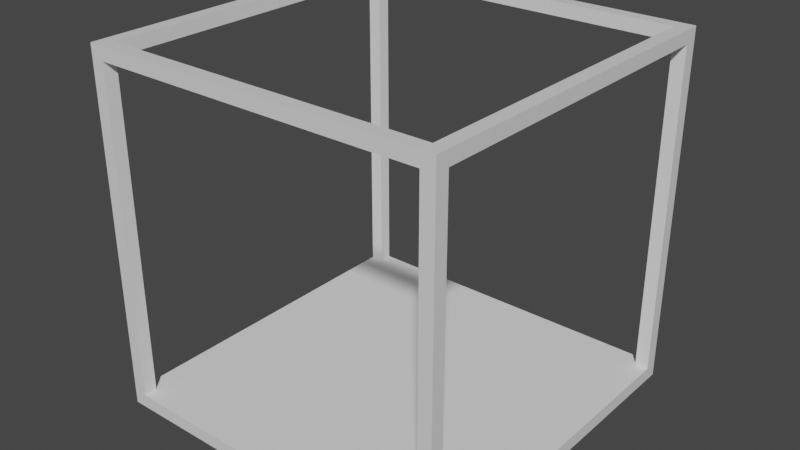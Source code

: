 # Source: Aquarium.blend  (saved by Blender 4.2.66; exported with 4.5.12 LTS)
import bpy
from mathutils import Matrix  # noqa: F401  (used for matrix-valued properties, if any)

bpy.ops.wm.read_factory_settings(use_empty=True)
scene = bpy.context.scene
scene.name = 'Scene'

# ---- collections
col_collection = bpy.data.collections.new('Collection'); scene.collection.children.link(col_collection)

# ---- materials (node trees are filled in below, after node groups)
mat_material = bpy.data.materials.new('Material')
mat_material.alpha_threshold = 0.0
mat_material.use_transparent_shadow = False
mat_material.line_color = (0.0, 0.0, 0.0, 1.0)

# ---- material node trees
mat_material.use_nodes = True; mat_material.node_tree.nodes.clear()
_N = mat_material.node_tree.nodes; _L = mat_material.node_tree.links
n0 = _N.new('ShaderNodeOutputMaterial'); n0.name = 'Material Output'; n0.location = (300, 300)
n1 = _N.new('ShaderNodeBsdfPrincipled'); n1.name = 'Principled BSDF'; n1.location = (10, 300)
n1.distribution = 'GGX'
n1.subsurface_method = 'RANDOM_WALK_SKIN'
n1.inputs[2].default_value = 0.4
n1.inputs[3].default_value = 1.45
n1.inputs[27].default_value = (0.0, 0.0, 0.0, 1.0)
n1.inputs[28].default_value = 1.0
_L.new(n1.outputs[0], n0.inputs[0])
n0.is_active_output = True

# ---- world
world_world = bpy.data.worlds.new('World'); scene.world = world_world
world_world.use_nodes = True; world_world.node_tree.nodes.clear()
_N = world_world.node_tree.nodes; _L = world_world.node_tree.links
n0 = _N.new('ShaderNodeOutputWorld'); n0.name = 'World Output'; n0.location = (300, 300)
n1 = _N.new('ShaderNodeBackground'); n1.name = 'Background'; n1.location = (10, 300)
n1.inputs[0].default_value = (0.05088, 0.05088, 0.05088, 1.0)
_L.new(n1.outputs[0], n0.inputs[0])
n0.is_active_output = True
world_world.color = (0.05088, 0.05088, 0.05088)
world_world.use_sun_shadow = False
world_world.sun_shadow_jitter_overblur = 0.0

# ---- meshes
me_cube = bpy.data.meshes.new('Cube')
me_cube.from_pydata([(1.0, 1.0, 1.0), (-0.925, -0.925, 0.7502), (1.0, 1.0, -1.0), (1.0, -1.0, 1.0), (-0.925, 0.925, 0.7502), (1.0, -1.0, -1.0), (-1.0, 1.0, 1.0), (0.925, -0.925, 0.7502), (-1.0, 1.0, -1.0), (-1.0, -1.0, 1.0), (0.925, 0.925, 0.7502), (-1.0, -1.0, -1.0), (-1.0, -0.925, -0.925), (-1.0, 0.925, 0.925), (-1.0, -0.925, 0.925), (-1.0, 0.925, -0.925), (1.0, 0.925, -0.925), (1.0, -0.925, 0.925), (1.0, 0.925, 0.925), (1.0, -0.925, -0.925), (0.925, -1.0, -0.925), (-0.925, -1.0, 0.925), (0.925, -1.0, 0.925), (-0.925, -1.0, -0.925), (-0.925, 1.0, -0.925), (0.925, 1.0, 0.925), (-0.925, 1.0, 0.925), (0.925, 1.0, -0.925), (-0.925, 0.925, -0.925), (0.925, 0.925, -0.925), (-0.5339, 0.925, -0.925), (0.5339, 0.925, 0.925), (-0.925, 0.925, 0.925), (0.925, 0.925, 0.925), (-0.925, -0.925, -0.925), (0.925, -0.925, -0.925), (0.5339, -0.925, -0.925), (-0.5339, -0.925, 0.925), (-0.925, -0.925, 0.925), (0.925, -0.925, 0.925), (-0.925, -0.925, 1.0), (0.925, 0.925, 1.0), (-0.925, 0.925, 1.0), (0.925, -0.925, 1.0)], [], [(6, 9, 3, 43, 40, 42), (3, 0, 6, 42, 41, 43), (20, 5, 3, 9, 11, 23, 21, 22), (23, 11, 5, 20), (13, 14, 9, 6, 8, 15), (12, 15, 8, 11, 9, 14), (8, 2, 5, 11), (18, 16, 2, 0, 3, 5, 19, 17), (19, 5, 2, 16), (25, 26, 6, 0, 2, 27), (24, 27, 2, 8, 6, 26), (16, 18, 33, 10, 29), (13, 15, 28, 4, 32), (14, 38, 1, 34, 12), (17, 19, 35, 7, 39), (19, 16, 29, 35), (28, 15, 12, 34), (36, 35, 29, 30), (30, 28, 34, 36), (33, 18, 17, 39), (14, 13, 32, 38), (21, 23, 34, 1, 38), (24, 26, 32, 4, 28), (27, 29, 10, 33, 25), (22, 39, 7, 35, 20), (30, 29, 27, 24, 28), (36, 34, 23, 20, 35), (26, 25, 33, 31, 32), (21, 38, 37, 39, 22), (32, 42, 40, 38), (31, 33, 41, 42, 32), (41, 33, 39, 43), (37, 38, 40, 43, 39)])
me_cube.polygons.foreach_set('material_index', [0, 0, 0, 0, 0, 0, 0, 0, 0, 0, 0, 1, 1, 1, 1, 1, 1, 1, 1, 1, 1, 1, 1, 1, 1, 1, 1, 1, 1, 0, 0, 0, 0])
_uv = me_cube.uv_layers.new(name='UVMap')
_uv.uv.foreach_set('vector', [0.875, 0.5, 0.875, 0.75, 0.625, 0.75, 0.6344, 0.7406, 0.8656, 0.7406, 0.8656, 0.5094, 0.625, 0.75, 0.625, 0.5, 0.875, 0.5, 0.8656, 0.5094, 0.6344, 0.5094, 0.6344, 0.7406, 0.3844, 0.7594, 0.375, 0.75, 0.625, 0.75, 0.625, 1.0, 0.375, 1.0, 0.3844, 0.9906, 0.6156, 0.9906, 0.6156, 0.7594, 0.3844, 0.9906, 0.375, 1.0, 0.375, 0.75, 0.3844, 0.7594, 0.6156, 0.2406, 0.6156, 0.009375, 0.625, 0.0, 0.625, 0.25, 0.375, 0.25, 0.3844, 0.2406, 0.3844, 0.009375, 0.3844, 0.2406, 0.375, 0.25, 0.375, 0.0, 0.625, 0.0, 0.6156, 0.009375, 0.125, 0.5, 0.375, 0.5, 0.375, 0.75, 0.125, 0.75, 0.6156, 0.5094, 0.3844, 0.5094, 0.375, 0.5, 0.625, 0.5, 0.625, 0.75, 0.375, 0.75, 0.3844, 0.7406, 0.6156, 0.7406, 0.3844, 0.7406, 0.375, 0.75, 0.375, 0.5, 0.3844, 0.5094, 0.6156, 0.4906, 0.6156, 0.2594, 0.625, 0.25, 0.625, 0.5, 0.375, 0.5, 0.3844, 0.4906, 0.3844, 0.2594, 0.3844, 0.4906, 0.375, 0.5, 0.375, 0.25, 0.625, 0.25, 0.6156, 0.2594, 0.0, 0.0, 0.0, 0.0, 0.0, 0.0, 0.0, 0.0, 0.0, 0.0, 0.0, 0.0, 0.0, 0.0, 0.0, 0.0, 0.0, 0.0, 0.0, 0.0, 0.0, 0.0, 0.0, 0.0, 0.0, 0.0, 0.0, 0.0, 0.0, 0.0, 0.0, 0.0, 0.0, 0.0, 0.0, 0.0, 0.0, 0.0, 0.0, 0.0, 0.0, 0.0, 0.0, 0.0, 0.0, 0.0, 0.0, 0.0, 0.0, 0.0, 0.0, 0.0, 0.0, 0.0, 0.0, 0.0, 0.0, 0.0, 0.0, 0.0, 0.0, 0.0, 0.0, 0.0, 0.0, 0.0, 0.0, 0.0, 0.0, 0.0, 0.0, 0.0, 0.0, 0.0, 0.0, 0.0, 0.0, 0.0, 0.0, 0.0, 0.0, 0.0, 0.0, 0.0, 0.0, 0.0, 0.0, 0.0, 0.0, 0.0, 0.0, 0.0, 0.0, 0.0, 0.0, 0.0, 0.0, 0.0, 0.0, 0.0, 0.0, 0.0, 0.0, 0.0, 0.0, 0.0, 0.0, 0.0, 0.0, 0.0, 0.0, 0.0, 0.0, 0.0, 0.0, 0.0, 0.0, 0.0, 0.0, 0.0, 0.0, 0.0, 0.0, 0.0, 0.0, 0.0, 0.0, 0.0, 0.0, 0.0, 0.0, 0.0, 0.0, 0.0, 0.0, 0.0, 0.0, 0.0, 0.0, 0.0, 0.0, 0.0, 0.0, 0.0, 0.0, 0.0, 0.0, 0.0, 0.0, 0.0, 0.0, 0.0, 0.0, 0.0, 0.0, 0.0, 0.0, 0.0, 0.0, 0.0, 0.0, 0.0, 0.0, 0.0, 0.0, 0.0, 0.0, 0.0, 0.4624, 0.25, 0.4999, 0.25, 0.4999, 0.0, 0.4624, 0.0, 0.4624, 0.4472, 0.4624, 0.5, 0.4999, 0.5, 0.4999, 0.25, 0.4624, 0.25, 0.4999, 0.5, 0.4624, 0.5, 0.4624, 0.75, 0.4999, 0.75, 0.4624, 0.9472, 0.4624, 1.0, 0.4999, 1.0, 0.4999, 0.75, 0.4624, 0.75])
_uv.active_render = True
_uv = me_cube.uv_layers.new(name='CarteUV')
_uv.uv.foreach_set('vector', [0.0, 0.0, 0.0, 0.0, 0.0, 0.0, 0.0, 0.0, 0.0, 0.0, 0.0, 0.0, 0.0, 0.0, 0.0, 0.0, 0.0, 0.0, 0.0, 0.0, 0.0, 0.0, 0.0, 0.0, 0.0, 0.0, 0.0, 0.0, 0.0, 0.0, 0.0, 0.0, 0.0, 0.0, 0.0, 0.0, 0.0, 0.0, 0.0, 0.0, 0.0, 0.0, 0.0, 0.0, 0.0, 0.0, 0.0, 0.0, 0.0, 0.0, 0.0, 0.0, 0.0, 0.0, 0.0, 0.0, 0.0, 0.0, 0.0, 0.0, 0.0, 0.0, 0.0, 0.0, 0.0, 0.0, 0.0, 0.0, 0.0, 0.0, 0.0, 0.0, 0.0, 0.0, 0.0, 0.0, 0.0, 0.0, 0.0, 0.0, 0.0, 0.0, 0.0, 0.0, 0.0, 0.0, 0.0, 0.0, 0.0, 0.0, 0.0, 0.0, 0.0, 0.0, 0.0, 0.0, 0.0, 0.0, 0.0, 0.0, 0.0, 0.0, 0.0, 0.0, 0.0, 0.0, 0.0, 0.0, 0.0, 0.0, 0.0, 0.0, 0.0, 0.0, 0.0, 0.0, 0.0, 0.0, 0.0, 0.0, 0.0, 0.0, 0.0, 0.0, 0.0, 0.0, 0.0, 0.0, 0.375, 0.4742, 0.625, 0.4742, 0.625, 0.4668, 0.6014, 0.4668, 0.375, 0.4668, 0.625, 0.2758, 0.375, 0.2758, 0.375, 0.2832, 0.6014, 0.2832, 0.625, 0.2832, 0.625, 0.9742, 0.625, 0.9668, 0.6014, 0.9668, 0.375, 0.9668, 0.375, 0.9742, 0.625, 0.7758, 0.375, 0.7758, 0.375, 0.7832, 0.6014, 0.7832, 0.625, 0.7832, 0.3492, 0.75, 0.3492, 0.5, 0.3418, 0.5, 0.3418, 0.75, 0.1582, 0.5, 0.1508, 0.5, 0.1508, 0.75, 0.1582, 0.75, 0.303, 0.75, 0.3418, 0.75, 0.3418, 0.5, 0.197, 0.5, 0.197, 0.5, 0.1582, 0.5, 0.1582, 0.75, 0.303, 0.75, 0.6582, 0.5, 0.6508, 0.5, 0.6508, 0.75, 0.6582, 0.75, 0.8492, 0.75, 0.8492, 0.5, 0.8418, 0.5, 0.8418, 0.75, 0.625, 0.047, 0.375, 0.047, 0.375, 0.05285, 0.6014, 0.05285, 0.625, 0.05285, 0.375, 0.203, 0.625, 0.203, 0.625, 0.1972, 0.6014, 0.1972, 0.375, 0.1972, 0.375, 0.547, 0.375, 0.5528, 0.6014, 0.5528, 0.625, 0.5528, 0.625, 0.547, 0.625, 0.703, 0.625, 0.6972, 0.6014, 0.6972, 0.375, 0.6972, 0.375, 0.703, 0.1778, 0.5528, 0.375, 0.5528, 0.375, 0.547, 0.125, 0.547, 0.125, 0.5528, 0.3222, 0.6972, 0.125, 0.6972, 0.125, 0.703, 0.375, 0.703, 0.375, 0.6972, 0.875, 0.547, 0.625, 0.547, 0.625, 0.5528, 0.6778, 0.5528, 0.875, 0.5528, 0.875, 0.703, 0.875, 0.6972, 0.8222, 0.6972, 0.625, 0.6972, 0.625, 0.703, 0.0, 0.0, 0.0, 0.0, 0.0, 0.0, 0.0, 0.0, 0.0, 0.0, 0.0, 0.0, 0.0, 0.0, 0.0, 0.0, 0.0, 0.0, 0.0, 0.0, 0.0, 0.0, 0.0, 0.0, 0.0, 0.0, 0.0, 0.0, 0.0, 0.0, 0.0, 0.0, 0.0, 0.0, 0.0, 0.0])
me_cube.materials.append(mat_material)
me_cube.materials.append(None)
me_cube.use_mirror_vertex_groups = False
me_cube.update()

# ---- objects
ob_cube = bpy.data.objects.new('Cube', me_cube)

# ---- transforms, parenting, visibility, modifiers, constraints
ob_cube.location = (0.0, 0.0, 0.0)
ob_cube.scale = (4.0, 4.0, 4.0)
ob_cube.lock_rotations_4d = False
ob_cube.empty_display_type = 'ARROWS'
ob_cube.lineart.crease_threshold = 0.0

# ---- collection membership
col_collection.objects.link(ob_cube)

# ---- scene / render settings (as saved in the file)
scene.frame_start = 1; scene.frame_end = 250; scene.frame_set(1)
scene.render.engine = 'BLENDER_EEVEE_NEXT'
scene.cycles.sampling_pattern = 'TABULATED_SOBOL'
scene.cycles.use_light_tree = False
scene.view_settings.view_transform = 'Filmic'
bpy.context.view_layer.update()

# ---- added for rendering (the .blend has no active camera and no usable light): camera, sun
cam_auto = bpy.data.cameras.new('AutoCamera')
cam_auto.lens = 50.0
cam_auto.sensor_width = 36.0
cam_auto.clip_end = 1000.0
ob_auto_camera = bpy.data.objects.new('AutoCamera', cam_auto)
scene.collection.objects.link(ob_auto_camera)
ob_auto_camera.location = (12.8203, -15.3843, 10.2562)
ob_auto_camera.rotation_euler = (1.09748, -7.21219e-08, 0.694738)
scene.camera = ob_auto_camera
light_auto_sun = bpy.data.lights.new('AutoSun', 'SUN')
light_auto_sun.energy = 3.0
light_auto_sun.angle = 0.0523599
ob_auto_sun = bpy.data.objects.new('AutoSun', light_auto_sun)
scene.collection.objects.link(ob_auto_sun)
ob_auto_sun.rotation_euler = (0.872665, 0.174533, 0.523599)
bpy.context.view_layer.update()
